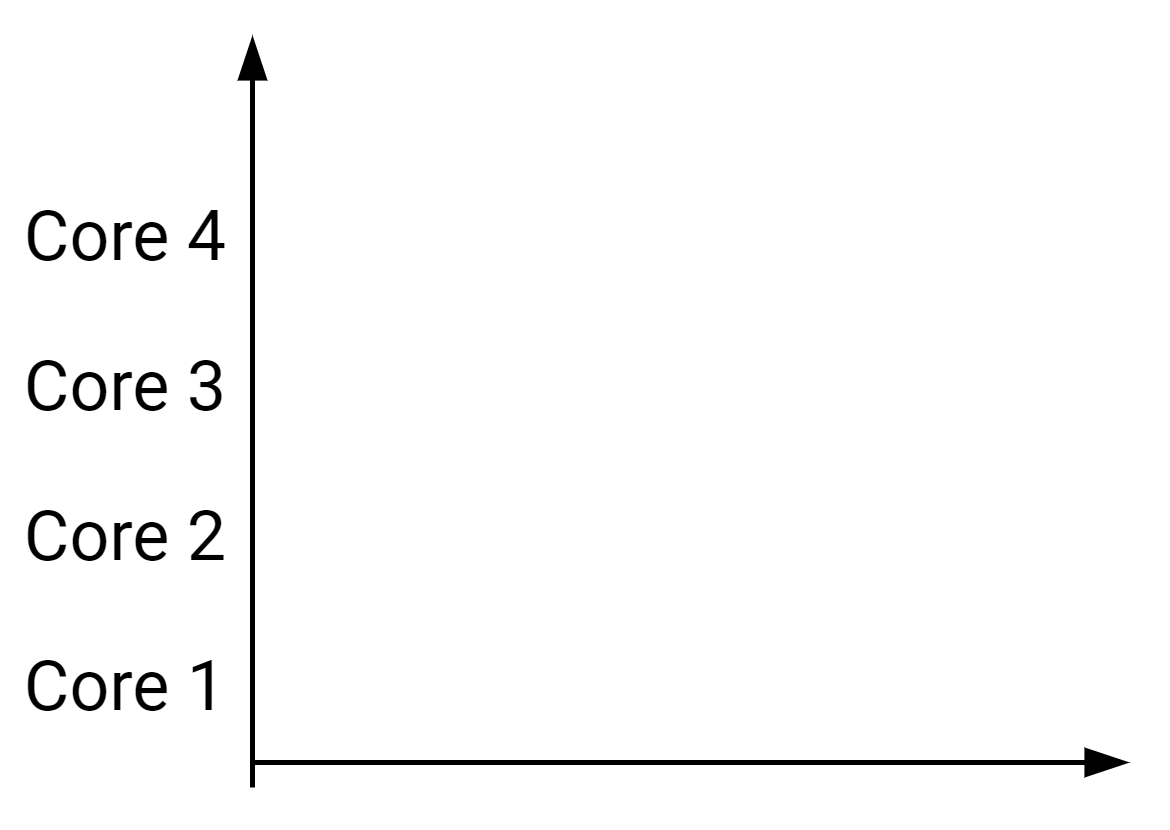

The diagram above was exported from draw.io. Its source (the exported page's mxGraphModel, read from the mxfile embedded in the PNG):
<mxGraphModel dx="569" dy="1498" grid="1" gridSize="5" guides="1" tooltips="1" connect="1" arrows="1" fold="1" page="1" pageScale="1" pageWidth="827" pageHeight="1169" math="1" shadow="0" extFonts="Roboto^https://fonts.googleapis.com/css?family=Roboto">
  <root>
    <mxCell id="0" />
    <mxCell id="1" parent="0" />
    <mxCell id="2" value="Core 1" style="text;html=1;strokeColor=none;fillColor=none;align=center;verticalAlign=middle;whiteSpace=wrap;rounded=0;fontSize=14;fontColor=#000000;fontFamily=Roboto;FType=g;" vertex="1" parent="1">
      <mxGeometry x="105" y="910" width="50" height="20" as="geometry" />
    </mxCell>
    <mxCell id="3" value="Core 2" style="text;html=1;strokeColor=none;fillColor=none;align=center;verticalAlign=middle;whiteSpace=wrap;rounded=0;fontSize=14;fontColor=#000000;fontFamily=Roboto;FType=g;" vertex="1" parent="1">
      <mxGeometry x="105" y="880" width="50" height="20" as="geometry" />
    </mxCell>
    <mxCell id="4" value="Core 3" style="text;html=1;strokeColor=none;fillColor=none;align=center;verticalAlign=middle;whiteSpace=wrap;rounded=0;fontSize=14;fontColor=#000000;fontFamily=Roboto;FType=g;" vertex="1" parent="1">
      <mxGeometry x="105" y="850" width="50" height="20" as="geometry" />
    </mxCell>
    <mxCell id="5" value="" style="endArrow=blockThin;html=1;endFill=1;fontFamily=Roboto;FType=g;" edge="1" parent="1">
      <mxGeometry width="50" height="50" relative="1" as="geometry">
        <mxPoint x="155" y="935" as="sourcePoint" />
        <mxPoint x="330" y="935" as="targetPoint" />
      </mxGeometry>
    </mxCell>
    <mxCell id="6" value="Core 4" style="text;html=1;strokeColor=none;fillColor=none;align=center;verticalAlign=middle;whiteSpace=wrap;rounded=0;fontSize=14;fontColor=#000000;fontFamily=Roboto;FType=g;" vertex="1" parent="1">
      <mxGeometry x="105" y="820" width="50" height="20" as="geometry" />
    </mxCell>
    <mxCell id="7" value="" style="endArrow=blockThin;html=1;strokeColor=#000000;endFill=1;exitX=0.5;exitY=0;exitDx=0;exitDy=0;fontFamily=Roboto;FType=g;" edge="1" parent="1">
      <mxGeometry width="50" height="50" relative="1" as="geometry">
        <mxPoint x="155" y="940" as="sourcePoint" />
        <mxPoint x="155" y="790" as="targetPoint" />
      </mxGeometry>
    </mxCell>
  </root>
</mxGraphModel>